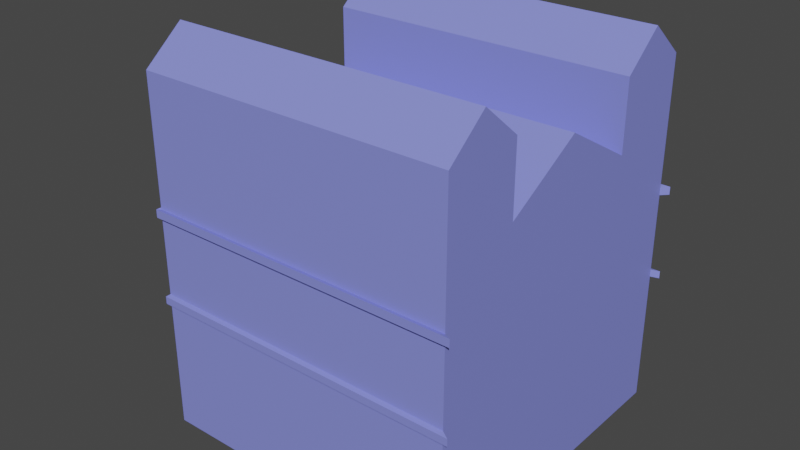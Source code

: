 # Source: DualityBarBase.blend  (saved by Blender 4.1.24; exported with 4.5.12 LTS)
import bpy
from mathutils import Matrix  # noqa: F401  (used for matrix-valued properties, if any)

bpy.ops.wm.read_factory_settings(use_empty=True)
scene = bpy.context.scene
scene.name = 'Scene'

# ---- collections
col_collection = bpy.data.collections.new('Collection'); scene.collection.children.link(col_collection)

# ---- materials (node trees are filled in below, after node groups)
mat_walls = bpy.data.materials.new('Walls')
mat_walls.alpha_threshold = 0.0
mat_walls.use_transparent_shadow = False
mat_walls.roughness = 0.5
mat_walls.line_color = (0.0, 0.0, 0.0, 1.0)
mat_entrance = bpy.data.materials.new('Entrance')
mat_entrance.use_transparent_shadow = False
mat_sidelowerwindows = bpy.data.materials.new('SideLowerWindows')
mat_sidelowerwindows.use_transparent_shadow = False
mat_material = bpy.data.materials.new('Material')
mat_material.use_transparent_shadow = False

# ---- material node trees
mat_walls.use_nodes = True; mat_walls.node_tree.nodes.clear()
_N = mat_walls.node_tree.nodes; _L = mat_walls.node_tree.links
n0 = _N.new('ShaderNodeOutputMaterial'); n0.name = 'Material Output'; n0.location = (300, 300)
n1 = _N.new('ShaderNodeBsdfPrincipled'); n1.name = 'Principled BSDF'; n1.location = (10, 300)
n1.distribution = 'GGX'
n1.subsurface_method = 'RANDOM_WALK_SKIN'
n1.inputs[0].default_value = (0.2337, 0.2603, 0.8001, 1.0)
n1.inputs[3].default_value = 1.45
n1.inputs[27].default_value = (0.0, 0.0, 0.0, 1.0)
n1.inputs[28].default_value = 1.0
_L.new(n1.outputs[0], n0.inputs[0])
n0.is_active_output = True
mat_entrance.use_nodes = True; mat_entrance.node_tree.nodes.clear()
_N = mat_entrance.node_tree.nodes; _L = mat_entrance.node_tree.links
n0 = _N.new('ShaderNodeBsdfPrincipled'); n0.name = 'Principled BSDF'; n0.location = (10, 300)
n0.inputs[0].default_value = (0.8001, 0.7066, 0.2301, 1.0)
n1 = _N.new('ShaderNodeOutputMaterial'); n1.name = 'Material Output'; n1.location = (300, 300)
_L.new(n0.outputs[0], n1.inputs[0])
n1.is_active_output = True
mat_sidelowerwindows.use_nodes = True; mat_sidelowerwindows.node_tree.nodes.clear()
_N = mat_sidelowerwindows.node_tree.nodes; _L = mat_sidelowerwindows.node_tree.links
n0 = _N.new('ShaderNodeBsdfPrincipled'); n0.name = 'Principled BSDF'; n0.location = (10, 300)
n0.inputs[0].default_value = (0.8001, 0.1338, 0.2539, 1.0)
n1 = _N.new('ShaderNodeOutputMaterial'); n1.name = 'Material Output'; n1.location = (300, 300)
_L.new(n0.outputs[0], n1.inputs[0])
n1.is_active_output = True
mat_material.use_nodes = True; mat_material.node_tree.nodes.clear()
_N = mat_material.node_tree.nodes; _L = mat_material.node_tree.links
n0 = _N.new('ShaderNodeBsdfPrincipled'); n0.name = 'Principled BSDF'; n0.location = (10, 300)
n0.inputs[0].default_value = (0.2002, 0.8001, 0.04723, 1.0)
n1 = _N.new('ShaderNodeOutputMaterial'); n1.name = 'Material Output'; n1.location = (300, 300)
_L.new(n0.outputs[0], n1.inputs[0])
n1.is_active_output = True

# ---- world
world_world = bpy.data.worlds.new('World'); scene.world = world_world
world_world.use_nodes = True; world_world.node_tree.nodes.clear()
_N = world_world.node_tree.nodes; _L = world_world.node_tree.links
n0 = _N.new('ShaderNodeOutputWorld'); n0.name = 'World Output'; n0.location = (300, 300)
n1 = _N.new('ShaderNodeBackground'); n1.name = 'Background'; n1.location = (10, 300)
n1.inputs[0].default_value = (0.05088, 0.05088, 0.05088, 1.0)
_L.new(n1.outputs[0], n0.inputs[0])
n0.is_active_output = True
world_world.color = (0.05088, 0.05088, 0.05088)
world_world.use_sun_shadow = False
world_world.sun_shadow_jitter_overblur = 0.0

# ---- meshes
me_cube = bpy.data.meshes.new('Cube')
me_cube.from_pydata([(5.0, 4.5, 3.704), (5.0, 4.5, -0.06057), (5.0, -4.5, 3.704), (5.0, -4.5, -0.06057), (-3.818, 4.5, 3.704), (-3.818, 4.5, -0.06057), (-3.818, -4.5, 3.704), (-3.818, -4.5, -0.06057), (5.0, -4.5, 6.323), (-3.818, -4.5, 6.323), (5.0, 4.5, 6.323), (-3.818, 4.5, 6.323), (-3.818, 0.0, -0.06057), (5.0, 0.0, 3.704), (5.0, 0.0, -0.06057), (5.0, 0.0, 6.323), (5.0, -4.5, 9.922), (-3.818, 2.25, 3.704), (5.0, 2.25, -0.06057), (-3.818, 2.25, 6.323), (-3.818, 2.25, -0.06057), (5.0, 2.25, 3.704), (5.0, 2.25, 6.323), (-3.818, -2.25, -0.06057), (5.0, -2.25, 3.704), (5.0, -2.25, 6.323), (-3.818, -2.25, 3.704), (5.0, -2.25, -0.06057), (-3.818, -2.25, 6.323), (-5.0, 2.25, -0.06057), (-5.0, 0.0, -0.06057), (-5.0, -2.25, 3.704), (-5.0, 0.0, 3.704), (-5.0, -2.25, 6.323), (-5.0, 0.0, 6.323), (-5.0, 2.25, 3.704), (-5.0, 2.25, 6.323), (-5.0, -2.25, -0.06057), (-3.809, 0.0, 9.26), (-5.0, 0.0, 9.26), (5.0, 2.25, 7.968), (5.0, 0.0, 9.26), (-3.818, -2.25, 7.968), (-3.818, 2.25, 7.968), (5.0, -2.25, 7.968), (-5.0, -2.25, 7.968), (-5.0, 2.25, 7.968), (-3.818, -4.5, 9.922), (5.0, -2.25, 9.922), (-3.818, 2.25, 9.922), (-3.818, 4.5, 9.922), (5.0, 4.5, 9.922), (5.0, 2.25, 9.922), (-3.818, -2.25, 9.922), (-3.818, 3.375, 3.704), (5.0, 3.375, -0.06057), (-3.818, 3.375, 6.323), (-3.818, 3.375, -0.06057), (5.0, 3.375, 3.704), (5.0, 3.375, 6.323), (-3.818, 3.375, 10.86), (5.0, 3.375, 10.86), (-3.818, -3.375, -0.06057), (5.0, -3.375, 3.704), (5.0, -3.375, 6.323), (-3.818, -3.375, 3.704), (5.0, -3.375, -0.06057), (-3.818, -3.375, 6.323), (5.0, -3.375, 10.86), (-3.818, -3.375, 10.86), (5.0, -4.5, 3.91), (-3.818, -4.5, 3.91), (-3.818, 4.5, 3.91), (5.0, 4.5, 3.91), (5.0, 0.0, 3.91), (-3.818, 2.25, 3.91), (5.0, 2.25, 3.91), (5.0, -2.25, 3.91), (-3.818, -2.25, 3.91), (-5.0, 0.0, 3.91), (-5.0, 2.25, 3.91), (-5.0, -2.25, 3.91), (-3.818, 3.375, 3.91), (5.0, 3.375, 3.91), (5.0, -3.375, 3.91), (-3.818, -3.375, 3.91), (5.0, -4.5, 6.107), (5.0, 4.5, 6.107), (5.0, 0.0, 6.107), (-3.818, 2.25, 6.107), (5.0, 2.25, 6.107), (5.0, -2.25, 6.107), (-3.818, -2.25, 6.107), (-5.0, 0.0, 6.107), (-5.0, 2.25, 6.107), (-5.0, -2.25, 6.107), (-3.818, 3.375, 6.107), (5.0, 3.375, 6.107), (5.0, -3.375, 6.107), (-3.818, -3.375, 6.107), (-3.818, -4.5, 6.107), (-3.818, 4.5, 6.107), (5.21, -4.625, 3.667), (-3.853, -4.625, 3.667), (-3.853, 3.469, 3.667), (-3.853, 4.625, 3.667), (5.21, 4.625, 3.667), (5.21, -4.625, 6.359), (-3.853, -4.625, 6.359), (-3.853, 3.469, 6.359), (-3.853, 4.625, 6.359), (5.21, 4.625, 6.359), (5.21, -4.625, 6.137), (-3.853, -4.625, 3.879), (-3.853, 4.625, 3.879), (5.21, 4.625, 6.137), (-3.853, 2.313, 6.137), (-3.853, 2.313, 6.359), (-3.853, -3.469, 3.667), (-3.853, -2.313, 3.667), (-3.853, -3.469, 6.359), (-3.853, -2.313, 6.359), (-3.853, -2.313, 6.137), (-5.069, -2.313, 3.667), (-5.069, -1.265e-06, 3.667), (-5.069, -2.313, 6.359), (-5.069, -1.265e-06, 6.359), (-5.069, -1.265e-06, 6.137), (-5.069, 2.313, 3.667), (-5.069, 2.313, 6.359), (-5.069, 2.313, 6.137), (-5.069, -2.313, 6.137), (-3.853, 2.313, 3.667), (-3.853, 3.469, 6.137), (-3.853, -3.469, 6.137), (5.21, -4.625, 3.879), (5.21, 4.625, 3.879), (-3.853, 2.313, 3.879), (-3.853, -2.313, 3.879), (-5.069, -1.265e-06, 3.879), (-5.069, 2.313, 3.879), (-5.069, -2.313, 3.879), (-3.853, 3.469, 3.879), (-3.853, -3.469, 3.879), (-3.853, -4.625, 6.137), (-3.853, 4.625, 6.137)], [], [(67, 28, 121, 120), (3, 2, 6, 7), (57, 54, 4, 5), (62, 66, 3, 7), (66, 63, 2, 3), (5, 4, 0, 1), (10, 11, 50, 51), (80, 75, 137, 140), (97, 87, 10, 59), (34, 36, 129, 126), (91, 88, 15, 25), (28, 25, 44, 42), (25, 15, 41, 44), (18, 21, 13, 14), (20, 18, 14, 12), (15, 22, 40, 41), (57, 55, 18, 20), (55, 58, 21, 18), (59, 10, 51, 61), (87, 101, 145, 115), (88, 90, 22, 15), (20, 12, 30, 29), (62, 65, 26, 23), (98, 91, 25, 64), (12, 23, 37, 30), (33, 28, 42, 45), (14, 13, 24, 27), (12, 14, 27, 23), (82, 72, 114, 142), (37, 31, 32, 30), (30, 32, 35, 29), (35, 32, 124, 128), (17, 20, 29, 35), (26, 65, 118, 119), (96, 89, 116, 133), (23, 26, 31, 37), (38, 43, 46, 39), (40, 43, 38, 41), (42, 38, 39, 45), (41, 38, 42, 44), (36, 34, 39, 46), (22, 19, 43, 40), (19, 36, 46, 43), (34, 33, 45, 39), (68, 69, 47, 16), (61, 60, 49, 52), (64, 25, 48, 68), (25, 28, 53, 48), (19, 22, 52, 49), (67, 9, 47, 69), (56, 19, 49, 60), (9, 8, 16, 47), (11, 56, 60, 50), (51, 50, 60, 61), (70, 71, 113, 135), (22, 59, 61, 52), (1, 0, 58, 55), (5, 1, 55, 57), (90, 97, 59, 22), (20, 17, 54, 57), (28, 67, 69, 53), (8, 64, 68, 16), (48, 53, 69, 68), (86, 98, 64, 8), (7, 6, 65, 62), (6, 2, 102, 103), (27, 24, 63, 66), (23, 27, 66, 62), (10, 87, 115, 111), (2, 63, 84, 70), (21, 58, 83, 76), (71, 85, 143, 113), (89, 75, 80, 94), (73, 0, 106, 136), (85, 78, 138, 143), (33, 34, 126, 125), (63, 24, 77, 84), (13, 21, 76, 74), (9, 67, 120, 108), (24, 13, 74, 77), (31, 26, 119, 123), (58, 0, 73, 83), (32, 31, 123, 124), (94, 93, 127, 130), (72, 73, 136, 114), (78, 85, 99, 92), (70, 84, 98, 86), (76, 83, 97, 90), (72, 82, 96, 101), (78, 92, 95, 81), (79, 81, 95, 93), (80, 79, 93, 94), (84, 77, 91, 98), (74, 76, 90, 88), (82, 75, 89, 96), (77, 74, 88, 91), (73, 72, 101, 87), (83, 73, 87, 97), (85, 71, 100, 99), (71, 70, 86, 100), (144, 112, 107, 108), (134, 144, 108, 120), (115, 145, 110, 111), (133, 116, 117, 109), (130, 127, 126, 129), (127, 131, 125, 126), (122, 121, 125, 131), (137, 132, 128, 140), (145, 133, 109, 110), (122, 134, 120, 121), (119, 118, 143, 138), (105, 104, 142, 114), (119, 138, 141, 123), (124, 123, 141, 139), (128, 124, 139, 140), (104, 132, 137, 142), (106, 105, 114, 136), (118, 103, 113, 143), (103, 102, 135, 113), (117, 116, 130, 129), (4, 54, 104, 105), (78, 81, 141, 138), (89, 94, 130, 116), (0, 4, 105, 106), (54, 17, 132, 104), (99, 100, 144, 134), (81, 79, 139, 141), (92, 99, 134, 122), (100, 86, 112, 144), (79, 80, 140, 139), (8, 9, 108, 107), (19, 56, 109, 117), (101, 96, 133, 145), (56, 11, 110, 109), (28, 33, 125, 121), (75, 82, 142, 137), (95, 92, 122, 131), (11, 10, 111, 110), (2, 70, 135, 102), (36, 19, 117, 129), (93, 95, 131, 127), (65, 6, 103, 118), (86, 8, 107, 112), (17, 35, 128, 132)])
me_cube.polygons.foreach_set('material_index', [0, 0, 0, 0, 0, 0, 0, 0, 0, 0, 0, 0, 0, 0, 0, 0, 0, 0, 0, 0, 0, 0, 0, 0, 0, 0, 0, 0, 0, 1, 1, 0, 0, 0, 0, 0, 0, 0, 0, 0, 3, 0, 0, 3, 0, 0, 0, 0, 0, 0, 0, 0, 0, 0, 0, 0, 0, 0, 0, 0, 0, 0, 0, 0, 0, 0, 0, 0, 0, 0, 0, 0, 0, 0, 0, 0, 0, 0, 0, 0, 0, 0, 0, 0, 0, 0, 0, 0, 0, 0, 3, 3, 0, 0, 0, 0, 0, 0, 0, 0, 0, 0, 0, 0, 0, 0, 0, 0, 0, 0, 0, 0, 0, 0, 0, 0, 0, 0, 0, 0, 0, 0, 0, 0, 0, 0, 0, 0, 0, 0, 0, 0, 0, 0, 0, 0, 0, 0, 0, 0, 0, 0, 0, 0])
_uv = me_cube.uv_layers.new(name='UVMap')
_uv.uv.foreach_set('vector', [0.7572, 0.499, 0.7598, 0.4712, 0.7609, 0.4729, 0.7583, 0.5014, 0.4838, 0.496, 0.3365, 0.4501, 0.4841, 0.486, 0.4838, 0.496, 0.75, 0.8362, 0.75, 0.0001292, 0.9999, 0.0001292, 0.9999, 0.8362, 0.6897, 0.4687, 0.4846, 0.524, 0.4838, 0.496, 0.6829, 0.4432, 0.4846, 0.524, 0.3392, 0.5096, 0.3365, 0.4501, 0.4838, 0.496, 0.749, 0.7945, 0.714, 0.8774, 0.4695, 0.7909, 0.5548, 0.7126, 0.3661, 0.8701, 0.1442, 0.9444, 0.1271, 0.905, 0.2236, 0.8632, 0.9019, 0.1899, 0.9166, 0.2147, 0.9151, 0.2148, 0.8998, 0.1901, 0.3563, 0.817, 0.3742, 0.8682, 0.3661, 0.8701, 0.3495, 0.8194, 0.7888, 0.4116, 0.7888, 0.3559, 0.7907, 0.3543, 0.7907, 0.4116, 0.2485, 0.6092, 0.3143, 0.6883, 0.3078, 0.6917, 0.24, 0.6155, 0.157, 0.8055, 0.24, 0.6155, 0.243, 0.6895, 0.1744, 0.8139, 0.24, 0.6155, 0.3078, 0.6917, 0.2552, 0.7229, 0.243, 0.6895, 0.5271, 0.665, 0.4211, 0.7265, 0.3865, 0.6491, 0.5038, 0.6105, 0.7287, 0.5914, 0.5271, 0.665, 0.5038, 0.6105, 0.7122, 0.543, 0.3078, 0.6917, 0.3291, 0.773, 0.2793, 0.7487, 0.2552, 0.7229, 0.7378, 0.6162, 0.5415, 0.6909, 0.5271, 0.665, 0.7287, 0.5914, 0.5415, 0.6909, 0.4406, 0.7612, 0.4211, 0.7265, 0.5271, 0.665, 0.3495, 0.8194, 0.3661, 0.8701, 0.2236, 0.8632, 0.21, 0.84, 0.3742, 0.8682, 0.7022, 0.9232, 0.7026, 0.9267, 0.3702, 0.8728, 0.3143, 0.6883, 0.3375, 0.7704, 0.3291, 0.773, 0.3078, 0.6917, 0.7287, 0.5914, 0.7122, 0.543, 0.7378, 0.5346, 0.7541, 0.5828, 0.25, 0.0001293, 0.25, 0.8362, 0.0001292, 0.8362, 0.0001292, 0.0001293, 0.2157, 0.5613, 0.2485, 0.6092, 0.24, 0.6155, 0.2075, 0.5681, 0.7122, 0.543, 0.6968, 0.4943, 0.7222, 0.4862, 0.7378, 0.5346, 0.7888, 0.4673, 0.7598, 0.4712, 0.7543, 0.4309, 0.7833, 0.4269, 0.5038, 0.6105, 0.3865, 0.6491, 0.3513, 0.5604, 0.4883, 0.5534, 0.7122, 0.543, 0.5038, 0.6105, 0.4883, 0.5534, 0.6968, 0.4943, 0.9004, 0.2288, 0.8842, 0.2428, 0.8818, 0.2437, 0.8984, 0.2293, 0.8364, 0.9999, 9.161e-05, 0.9999, 9.153e-05, 0.5, 0.8364, 0.5, 0.8364, 0.5, 9.153e-05, 0.5, 9.145e-05, 9.149e-05, 0.8364, 9.14e-05, 0.8949, 0.1951, 0.8457, 0.217, 0.8449, 0.2153, 0.8955, 0.1927, 0.9098, 0.2191, 0.8331, 0.2666, 0.8182, 0.2425, 0.8949, 0.1951, 0.8045, 0.2662, 0.781, 0.2794, 0.7784, 0.2794, 0.8026, 0.2659, 0.976, 0.2318, 0.9552, 0.2153, 0.957, 0.2154, 0.9784, 0.2323, 0.891, 0.2407, 0.8045, 0.2662, 0.7965, 0.239, 0.883, 0.2136, 0.7838, 0.5944, 0.7836, 0.6587, 0.7543, 0.6587, 0.7543, 0.5944, 0.2793, 0.7487, 0.176, 0.8139, 0.1569, 0.7835, 0.2552, 0.7229, 0.7836, 0.5302, 0.7838, 0.5944, 0.7543, 0.5944, 0.7543, 0.5302, 0.2552, 0.7229, 0.1569, 0.7835, 0.1382, 0.7527, 0.243, 0.6895, 0.625, 0.1875, 0.625, 0.125, 0.625, 0.125, 0.625, 0.1875, 0.3291, 0.773, 0.1659, 0.7713, 0.1656, 0.7501, 0.2793, 0.7487, 0.7598, 0.3519, 0.7888, 0.3559, 0.7833, 0.3962, 0.7543, 0.3923, 0.625, 0.125, 0.625, 0.0625, 0.625, 0.0625, 0.625, 0.125, 0.1182, 0.6956, 0.02296, 0.8263, 0.0001269, 0.8094, 0.1019, 0.6718, 0.21, 0.84, 0.05702, 0.8566, 0.05425, 0.8297, 0.2165, 0.813, 0.2075, 0.5681, 0.24, 0.6155, 0.1462, 0.7015, 0.1182, 0.6956, 0.24, 0.6155, 0.157, 0.8055, 0.1191, 0.7944, 0.1462, 0.7015, 0.1659, 0.7713, 0.3291, 0.773, 0.2165, 0.813, 0.162, 0.7958, 0.625, 0.03125, 0.625, 0.0, 0.625, 0.0, 0.625, 0.03125, 0.625, 0.2188, 0.625, 0.1875, 0.625, 0.1875, 0.625, 0.2188, 0.08747, 0.6675, 0.1574, 0.5216, 0.1019, 0.6718, 0.09817, 0.6753, 0.625, 0.25, 0.625, 0.2188, 0.625, 0.2188, 0.625, 0.25, 0.2236, 0.8632, 0.06149, 0.8896, 0.05702, 0.8566, 0.21, 0.84, 0.3266, 0.4479, 0.04248, 0.00426, 0.04616, 0.0001268, 0.3356, 0.4472, 0.3291, 0.773, 0.3495, 0.8194, 0.21, 0.84, 0.2165, 0.813, 0.5548, 0.7126, 0.4695, 0.7909, 0.4406, 0.7612, 0.5415, 0.6909, 0.747, 0.6407, 0.5548, 0.7126, 0.5415, 0.6909, 0.7378, 0.6162, 0.3375, 0.7704, 0.3563, 0.817, 0.3495, 0.8194, 0.3291, 0.773, 0.5002, 0.8362, 0.5002, 0.0001292, 0.75, 0.0001292, 0.75, 0.8362, 0.625, 0.0625, 0.625, 0.03125, 0.625, 0.03125, 0.625, 0.0625, 0.1574, 0.5216, 0.2075, 0.5681, 0.1182, 0.6956, 0.1019, 0.6718, 0.1462, 0.7015, 0.05175, 0.8462, 0.02296, 0.8263, 0.1182, 0.6956, 0.1621, 0.5119, 0.2157, 0.5613, 0.2075, 0.5681, 0.1574, 0.5216, 0.4999, 0.0001293, 0.4999, 0.8362, 0.25, 0.8362, 0.25, 0.0001293, 0.4841, 0.486, 0.3365, 0.4501, 0.3355, 0.4471, 0.4849, 0.4846, 0.4883, 0.5534, 0.3513, 0.5604, 0.3392, 0.5096, 0.4846, 0.524, 0.6968, 0.4943, 0.4883, 0.5534, 0.4846, 0.524, 0.6897, 0.4687, 0.3661, 0.8701, 0.3742, 0.8682, 0.3702, 0.8728, 0.3703, 0.8729, 0.3365, 0.4501, 0.3392, 0.5096, 0.3302, 0.511, 0.3266, 0.4479, 0.4211, 0.7265, 0.4406, 0.7612, 0.4352, 0.7652, 0.4145, 0.73, 0.8862, 0.001432, 0.9045, 0.02004, 0.9022, 0.01925, 0.8834, 0.0001268, 0.9552, 0.2153, 0.9166, 0.2147, 0.9019, 0.1899, 0.9721, 0.1842, 0.4657, 0.7975, 0.4695, 0.7909, 0.469, 0.7944, 0.4687, 0.7943, 0.9045, 0.02004, 0.9228, 0.03865, 0.921, 0.03838, 0.9022, 0.01925, 0.7888, 0.4673, 0.7888, 0.4116, 0.7907, 0.4116, 0.7907, 0.4689, 0.3392, 0.5096, 0.3513, 0.5604, 0.3426, 0.5632, 0.3302, 0.511, 0.3865, 0.6491, 0.4211, 0.7265, 0.4145, 0.73, 0.3792, 0.6525, 0.7547, 0.5267, 0.7572, 0.499, 0.7583, 0.5014, 0.7556, 0.5299, 0.3513, 0.5604, 0.3865, 0.6491, 0.3792, 0.6525, 0.3426, 0.5632, 0.7965, 0.239, 0.8045, 0.2662, 0.8026, 0.2659, 0.7944, 0.238, 0.4406, 0.7612, 0.4695, 0.7909, 0.4657, 0.7975, 0.4352, 0.7652, 0.8457, 0.217, 0.7965, 0.239, 0.7944, 0.238, 0.8449, 0.2153, 0.9721, 0.1842, 0.9585, 0.128, 0.9601, 0.128, 0.9743, 0.1844, 0.7101, 0.8926, 0.4657, 0.7975, 0.4687, 0.7943, 0.7112, 0.8902, 0.625, 0.0625, 0.625, 0.03125, 0.625, 0.03125, 0.625, 0.0625, 0.3266, 0.4479, 0.3302, 0.511, 0.2157, 0.5613, 0.1621, 0.5119, 0.4145, 0.73, 0.4352, 0.7652, 0.3563, 0.817, 0.3375, 0.7704, 0.625, 0.25, 0.625, 0.2188, 0.625, 0.2188, 0.625, 0.25, 0.9228, 0.03865, 0.9614, 0.04583, 0.9731, 0.0725, 0.9026, 0.06693, 0.625, 0.125, 0.625, 0.0625, 0.625, 0.0625, 0.625, 0.125, 0.625, 0.1875, 0.625, 0.125, 0.625, 0.125, 0.625, 0.1875, 0.3302, 0.511, 0.3426, 0.5632, 0.2485, 0.6092, 0.2157, 0.5613, 0.3792, 0.6525, 0.4145, 0.73, 0.3375, 0.7704, 0.3143, 0.6883, 0.625, 0.2188, 0.625, 0.1875, 0.625, 0.1875, 0.625, 0.2188, 0.3426, 0.5632, 0.3792, 0.6525, 0.3143, 0.6883, 0.2485, 0.6092, 0.4657, 0.7975, 0.7101, 0.8926, 0.7022, 0.9232, 0.3742, 0.8682, 0.4352, 0.7652, 0.4657, 0.7975, 0.3742, 0.8682, 0.3563, 0.817, 0.625, 0.03125, 0.625, 0.0, 0.625, 0.0, 0.625, 0.03125, 0.04248, 0.00426, 0.3266, 0.4479, 0.1621, 0.5119, 0.00552, 0.02321, 0.625, 1.0, 0.625, 0.75, 0.625, 0.75, 0.625, 1.0, 0.625, 0.03125, 0.625, 0.0, 0.625, 0.0, 0.625, 0.03125, 0.625, 0.5, 0.625, 0.25, 0.625, 0.25, 0.625, 0.5, 0.625, 0.2188, 0.625, 0.1875, 0.625, 0.1875, 0.625, 0.2188, 0.625, 0.1875, 0.625, 0.125, 0.625, 0.125, 0.625, 0.1875, 0.625, 0.125, 0.625, 0.0625, 0.625, 0.0625, 0.625, 0.125, 0.625, 0.0625, 0.625, 0.0625, 0.625, 0.0625, 0.625, 0.0625, 0.9151, 0.2148, 0.9108, 0.2175, 0.8955, 0.1927, 0.8998, 0.1901, 0.625, 0.25, 0.625, 0.2188, 0.625, 0.2188, 0.625, 0.25, 0.625, 0.0625, 0.625, 0.03125, 0.625, 0.03125, 0.625, 0.0625, 0.625, 0.0625, 0.625, 0.03125, 0.625, 0.03125, 0.625, 0.0625, 0.625, 0.25, 0.625, 0.2188, 0.625, 0.2188, 0.625, 0.25, 0.625, 0.0625, 0.625, 0.0625, 0.625, 0.0625, 0.625, 0.0625, 0.625, 0.125, 0.625, 0.0625, 0.625, 0.0625, 0.625, 0.125, 0.625, 0.1875, 0.625, 0.125, 0.625, 0.125, 0.625, 0.1875, 0.625, 0.2188, 0.625, 0.1875, 0.625, 0.1875, 0.625, 0.2188, 0.469, 0.7944, 0.7144, 0.8803, 0.7112, 0.8902, 0.4687, 0.7943, 0.625, 0.03125, 0.625, 0.0, 0.625, 0.0, 0.625, 0.03125, 0.625, 1.0, 0.625, 0.75, 0.625, 0.75, 0.625, 1.0, 0.625, 0.1875, 0.625, 0.1875, 0.625, 0.1875, 0.625, 0.1875, 0.9608, 0.2017, 0.9353, 0.2104, 0.937, 0.2085, 0.9632, 0.1996, 0.9228, 0.03865, 0.9026, 0.06693, 0.9003, 0.06658, 0.921, 0.03838, 0.9552, 0.2153, 0.9721, 0.1842, 0.9743, 0.1844, 0.957, 0.2154, 0.4695, 0.7909, 0.714, 0.8774, 0.7144, 0.8803, 0.469, 0.7944, 0.9353, 0.2104, 0.9098, 0.2191, 0.9108, 0.2175, 0.937, 0.2085, 0.9794, 0.03384, 0.9974, 0.02185, 0.9999, 0.02127, 0.9814, 0.03359, 0.9026, 0.06693, 0.9159, 0.1286, 0.9142, 0.1286, 0.9003, 0.06658, 0.9614, 0.04583, 0.9794, 0.03384, 0.9814, 0.03359, 0.9629, 0.04592, 0.00552, 0.02321, 0.1621, 0.5119, 0.1557, 0.5187, 0.0001268, 0.0234, 0.9159, 0.1286, 0.9019, 0.1899, 0.8998, 0.1901, 0.9142, 0.1286, 0.1574, 0.5216, 0.08747, 0.6675, 0.08581, 0.6672, 0.1557, 0.5186, 0.7598, 0.3519, 0.7572, 0.3242, 0.7583, 0.3218, 0.7609, 0.3503, 0.9969, 0.2482, 0.976, 0.2318, 0.9784, 0.2323, 0.9999, 0.2492, 0.7572, 0.3242, 0.7547, 0.2965, 0.7556, 0.2933, 0.7583, 0.3218, 0.7598, 0.4712, 0.7888, 0.4673, 0.7907, 0.4689, 0.7609, 0.4729, 0.9166, 0.2147, 0.9004, 0.2288, 0.8984, 0.2293, 0.9151, 0.2148, 0.9731, 0.0725, 0.9614, 0.04583, 0.9629, 0.04592, 0.9751, 0.07249, 0.1442, 0.9444, 0.3661, 0.8701, 0.3703, 0.8729, 0.1443, 0.9468, 0.3365, 0.4501, 0.3266, 0.4479, 0.3356, 0.4472, 0.3355, 0.4471, 0.7888, 0.3559, 0.7598, 0.3519, 0.7609, 0.3503, 0.7907, 0.3543, 0.9585, 0.128, 0.9731, 0.0725, 0.9751, 0.07249, 0.9601, 0.128, 0.781, 0.2794, 0.7575, 0.2926, 0.7543, 0.293, 0.7784, 0.2794, 0.1621, 0.5119, 0.1574, 0.5216, 0.1557, 0.5186, 0.1557, 0.5187, 0.9098, 0.2191, 0.8949, 0.1951, 0.8955, 0.1927, 0.9108, 0.2175])
me_cube.materials.append(mat_walls)
me_cube.materials.append(mat_entrance)
me_cube.materials.append(mat_sidelowerwindows)
me_cube.materials.append(mat_material)
me_cube.use_mirror_vertex_groups = False
me_cube.update()

# ---- objects
ob_cube = bpy.data.objects.new('Cube', me_cube)

# ---- transforms, parenting, visibility, modifiers, constraints
ob_cube.location = (0.0, 0.0, 0.0)
ob_cube.lock_rotations_4d = False
ob_cube.empty_display_type = 'ARROWS'
ob_cube.lineart.crease_threshold = 0.0

# ---- collection membership
col_collection.objects.link(ob_cube)

# ---- scene / render settings (as saved in the file)
scene.frame_start = 1; scene.frame_end = 250; scene.frame_set(1)
scene.render.engine = 'BLENDER_EEVEE_NEXT'
scene.cycles.sampling_pattern = 'TABULATED_SOBOL'
scene.eevee.ray_tracing_options.trace_max_roughness = 0.0
scene.view_settings.view_transform = 'Filmic'
bpy.context.view_layer.update()

# ---- added for rendering (the .blend has no active camera and no usable light): camera, sun
cam_auto = bpy.data.cameras.new('AutoCamera')
cam_auto.lens = 50.0
cam_auto.sensor_width = 36.0
cam_auto.clip_end = 1000.0
ob_auto_camera = bpy.data.objects.new('AutoCamera', cam_auto)
scene.collection.objects.link(ob_auto_camera)
ob_auto_camera.location = (16.3715, -19.5611, 18.439)
ob_auto_camera.rotation_euler = (1.09748, -7.21219e-08, 0.694738)
scene.camera = ob_auto_camera
light_auto_sun = bpy.data.lights.new('AutoSun', 'SUN')
light_auto_sun.energy = 3.0
light_auto_sun.angle = 0.0523599
ob_auto_sun = bpy.data.objects.new('AutoSun', light_auto_sun)
scene.collection.objects.link(ob_auto_sun)
ob_auto_sun.rotation_euler = (0.872665, 0.174533, 0.523599)
bpy.context.view_layer.update()
